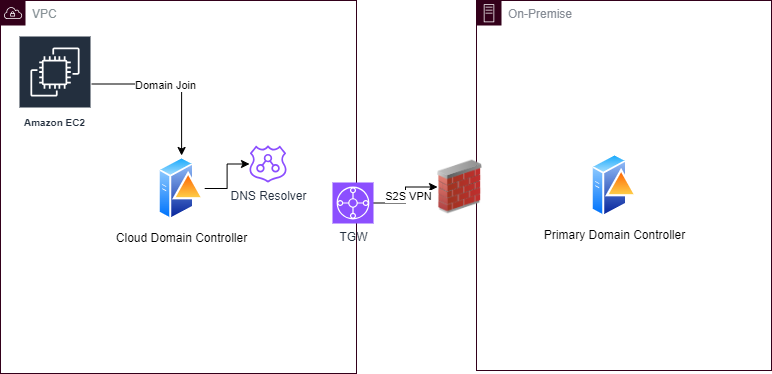

The diagram above was exported from draw.io. Its source (the exported page's mxGraphModel, read from the mxfile embedded in the PNG):
<mxGraphModel dx="1434" dy="738" grid="0" gridSize="10" guides="1" tooltips="1" connect="1" arrows="1" fold="1" page="0" pageScale="1" pageWidth="1100" pageHeight="850" background="#FFFFFF" math="0" shadow="0">
  <root>
    <mxCell id="0" />
    <mxCell id="1" parent="0" />
    <mxCell id="wYbxxBS6wlLZ5Q59lnf3-4" value="On-Premise" style="sketch=0;outlineConnect=0;gradientColor=none;html=1;whiteSpace=wrap;fontSize=12;fontStyle=0;shape=mxgraph.aws4.group;grIcon=mxgraph.aws4.group_on_premise;strokeColor=#33001A;fillColor=none;verticalAlign=top;align=left;spacingLeft=30;fontColor=#858B94;dashed=0;" vertex="1" parent="1">
      <mxGeometry x="502" y="67" width="295" height="370" as="geometry" />
    </mxCell>
    <mxCell id="wYbxxBS6wlLZ5Q59lnf3-1" value="Primary Domain Controller" style="image;aspect=fixed;perimeter=ellipsePerimeter;html=1;align=center;shadow=0;dashed=0;spacingTop=3;image=img/lib/active_directory/domain_controller.svg;" vertex="1" parent="1">
      <mxGeometry x="617" y="219" width="46.2" height="66" as="geometry" />
    </mxCell>
    <mxCell id="wYbxxBS6wlLZ5Q59lnf3-7" style="edgeStyle=orthogonalEdgeStyle;rounded=0;orthogonalLoop=1;jettySize=auto;html=1;" edge="1" parent="1" source="wYbxxBS6wlLZ5Q59lnf3-2" target="wYbxxBS6wlLZ5Q59lnf3-6">
      <mxGeometry relative="1" as="geometry" />
    </mxCell>
    <mxCell id="wYbxxBS6wlLZ5Q59lnf3-2" value="Cloud Domain Controller" style="image;aspect=fixed;perimeter=ellipsePerimeter;html=1;align=center;shadow=0;dashed=0;spacingTop=3;image=img/lib/active_directory/domain_controller.svg;" vertex="1" parent="1">
      <mxGeometry x="184" y="222" width="46.2" height="66" as="geometry" />
    </mxCell>
    <mxCell id="wYbxxBS6wlLZ5Q59lnf3-3" value="VPC" style="sketch=0;outlineConnect=0;gradientColor=none;html=1;whiteSpace=wrap;fontSize=12;fontStyle=0;shape=mxgraph.aws4.group;grIcon=mxgraph.aws4.group_vpc;strokeColor=#33001A;fillColor=none;verticalAlign=top;align=left;spacingLeft=30;fontColor=#879196;dashed=0;" vertex="1" parent="1">
      <mxGeometry x="26" y="67" width="356" height="373" as="geometry" />
    </mxCell>
    <mxCell id="wYbxxBS6wlLZ5Q59lnf3-12" style="edgeStyle=orthogonalEdgeStyle;rounded=0;orthogonalLoop=1;jettySize=auto;html=1;entryX=0;entryY=0.5;entryDx=0;entryDy=0;" edge="1" parent="1" source="wYbxxBS6wlLZ5Q59lnf3-5" target="wYbxxBS6wlLZ5Q59lnf3-13">
      <mxGeometry relative="1" as="geometry" />
    </mxCell>
    <mxCell id="wYbxxBS6wlLZ5Q59lnf3-14" value="S2S VPN" style="edgeLabel;html=1;align=center;verticalAlign=middle;resizable=0;points=[];" vertex="1" connectable="0" parent="wYbxxBS6wlLZ5Q59lnf3-12">
      <mxGeometry x="-0.0125" y="-2" relative="1" as="geometry">
        <mxPoint y="1" as="offset" />
      </mxGeometry>
    </mxCell>
    <mxCell id="wYbxxBS6wlLZ5Q59lnf3-5" value="TGW" style="sketch=0;points=[[0,0,0],[0.25,0,0],[0.5,0,0],[0.75,0,0],[1,0,0],[0,1,0],[0.25,1,0],[0.5,1,0],[0.75,1,0],[1,1,0],[0,0.25,0],[0,0.5,0],[0,0.75,0],[1,0.25,0],[1,0.5,0],[1,0.75,0]];outlineConnect=0;fontColor=#232F3E;fillColor=#8C4FFF;strokeColor=#ffffff;dashed=0;verticalLabelPosition=bottom;verticalAlign=top;align=center;html=1;fontSize=12;fontStyle=0;aspect=fixed;shape=mxgraph.aws4.resourceIcon;resIcon=mxgraph.aws4.transit_gateway;" vertex="1" parent="1">
      <mxGeometry x="358" y="249" width="41" height="41" as="geometry" />
    </mxCell>
    <mxCell id="wYbxxBS6wlLZ5Q59lnf3-6" value="DNS Resolver" style="sketch=0;outlineConnect=0;fontColor=#232F3E;gradientColor=none;fillColor=#8C4FFF;strokeColor=none;dashed=0;verticalLabelPosition=bottom;verticalAlign=top;align=center;html=1;fontSize=12;fontStyle=0;aspect=fixed;pointerEvents=1;shape=mxgraph.aws4.route_53_resolver;" vertex="1" parent="1">
      <mxGeometry x="275" y="212" width="37" height="37" as="geometry" />
    </mxCell>
    <mxCell id="wYbxxBS6wlLZ5Q59lnf3-9" style="edgeStyle=orthogonalEdgeStyle;rounded=0;orthogonalLoop=1;jettySize=auto;html=1;" edge="1" parent="1" source="wYbxxBS6wlLZ5Q59lnf3-8" target="wYbxxBS6wlLZ5Q59lnf3-2">
      <mxGeometry relative="1" as="geometry" />
    </mxCell>
    <mxCell id="wYbxxBS6wlLZ5Q59lnf3-10" value="Domain Join" style="edgeLabel;html=1;align=center;verticalAlign=middle;resizable=0;points=[];" vertex="1" connectable="0" parent="wYbxxBS6wlLZ5Q59lnf3-9">
      <mxGeometry x="-0.0965" relative="1" as="geometry">
        <mxPoint y="1" as="offset" />
      </mxGeometry>
    </mxCell>
    <mxCell id="wYbxxBS6wlLZ5Q59lnf3-8" value="Amazon EC2" style="sketch=0;outlineConnect=0;fontColor=#232F3E;gradientColor=none;strokeColor=#ffffff;fillColor=#232F3E;dashed=0;verticalLabelPosition=middle;verticalAlign=bottom;align=center;html=1;whiteSpace=wrap;fontSize=10;fontStyle=1;spacing=3;shape=mxgraph.aws4.productIcon;prIcon=mxgraph.aws4.ec2;" vertex="1" parent="1">
      <mxGeometry x="44" y="102" width="73" height="97" as="geometry" />
    </mxCell>
    <mxCell id="wYbxxBS6wlLZ5Q59lnf3-13" value="" style="image;html=1;image=img/lib/clip_art/networking/Firewall_02_128x128.png" vertex="1" parent="1">
      <mxGeometry x="463" y="226" width="45" height="55" as="geometry" />
    </mxCell>
  </root>
</mxGraphModel>